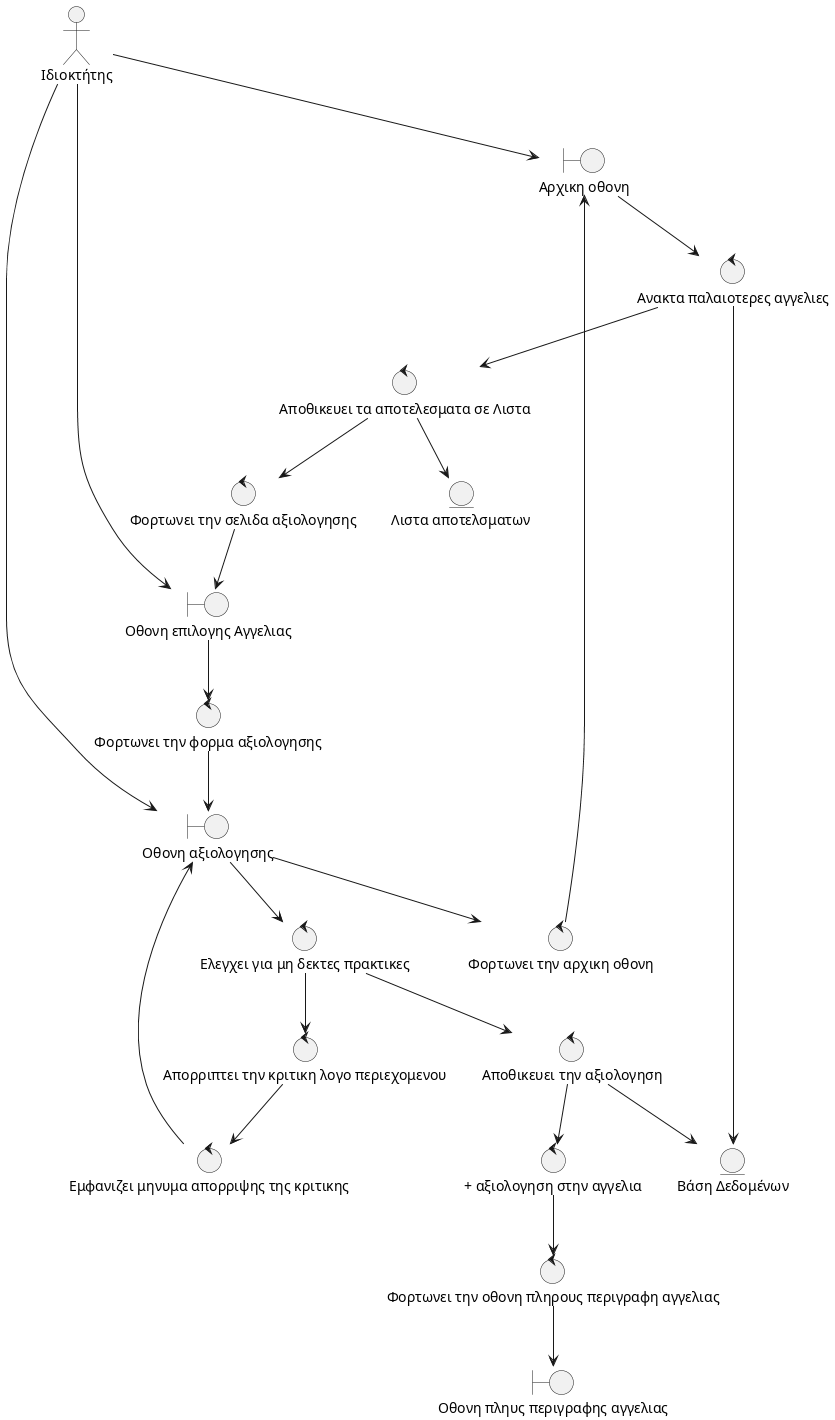

The diagram above was rendered by PlantUML. Its source (embedded in the PNG):
@startuml
top to bottom direction
actor Ιδιοκτήτης as a1

' Boundaries (Screens)
boundary "Αρχικη οθονη" as b1
boundary "Οθονη επιλογης Αγγελιας" as b2
boundary "Οθονη αξιολογησης" as b3
boundary "Οθονη πληυς περιγραφης αγγελιας" as b4

' Controllers (Processes)
control "Ανακτα παλαιοτερες αγγελιες" as c1
control "Αποθικευει τα αποτελεσματα σε Λιστα" as c2
control "Φορτωνει την σελιδα αξιολογησης" as c3
control "Φορτωνει την φορμα αξιολογησης" as c4
control "Ελεγχει για μη δεκτες πρακτικες" as c5
control "Αποθικευει την αξιολογηση" as c6
control "+ αξιολογηση στην αγγελια" as c7
control "Φορτωνει την οθονη πληρους περιγραφη αγγελιας" as c8

control "Φορτωνει την αρχικη οθονη" as ac1
control "Απορριπτει την κριτικη λογο περιεχομενου" as ac2
control "Εμφανιζει μηνυμα απορριψης της κριτικης" as ac3

' Entities
entity "Βάση Δεδομένων" as e1
entity "Λιστα αποτελσματων" as e2

' Flow
a1 --> b1
a1 --> b2
a1 --> b3
b1 --> c1
b2 --> c4
b3 --> ac1
b3 --> c5
c1 --> c2
c1 --> e1
c2 --> c3
c2 --> e2
c3 --> b2
c4 --> b3
c5 --> c6
c5 --> ac2
c6 --> c7
c6 --> e1
c7 --> c8
c8 --> b4

ac1 --> b1
ac2 --> ac3
ac3 --> b3

@enduml